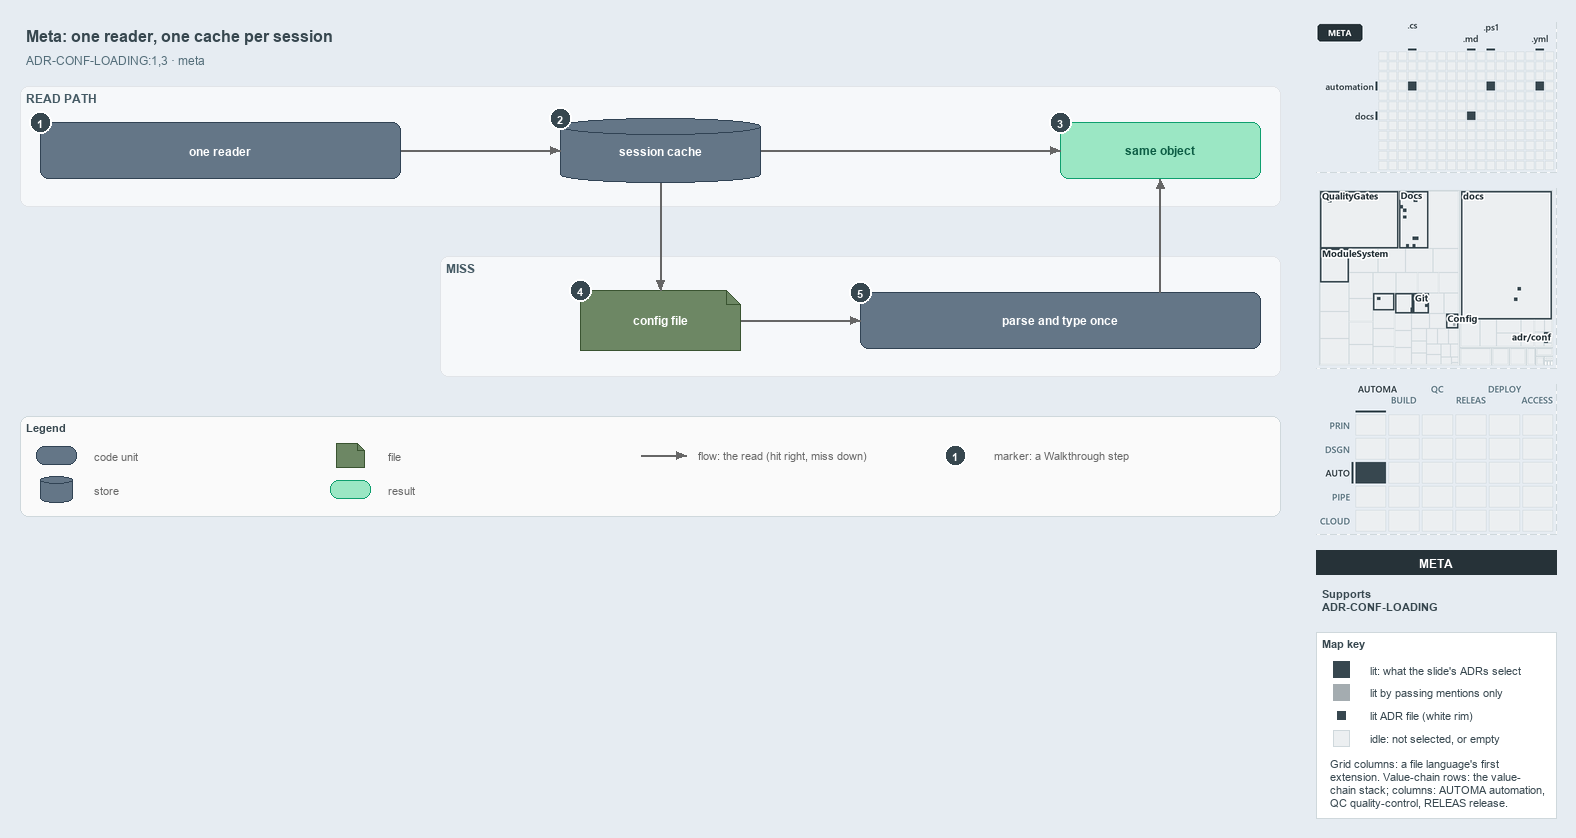

The diagram above was exported from draw.io. Its source (the exported page's mxGraphModel, read from the mxfile embedded in the PNG):
<mxGraphModel dx="1024" dy="768" grid="0" gridSize="10" guides="1" tooltips="1" connect="1" arrows="1" fold="1" page="1" pageScale="1" pageWidth="1572" pageHeight="600" background="#E6ECF2" math="0" shadow="0">
  <root>
    <mxCell id="0" />
    <mxCell id="1" parent="0" />
    <mxCell id="title" value="Meta: one reader, one cache per session" style="text;html=1;align=left;verticalAlign=middle;fontSize=16;fontStyle=1;fontColor=#37474F;" vertex="1" parent="1">
      <mxGeometry x="20" y="14" width="1260" height="30" as="geometry" />
    </mxCell>
    <mxCell id="subtitle" value="ADR-CONF-LOADING:1,3 · meta" style="text;html=1;align=left;verticalAlign=middle;fontSize=12;fontColor=#546E7A;" vertex="1" parent="1">
      <mxGeometry x="20" y="44" width="1240" height="20" as="geometry" />
    </mxCell>
    <mxCell id="band-read" value="READ PATH" style="rounded=1;html=1;arcSize=3;fillColor=#F6F8FA;strokeColor=#E1E4E8;verticalAlign=top;align=left;spacingLeft=8;fontStyle=1;fontSize=12;fontColor=#455A64;" vertex="1" parent="1">
      <mxGeometry x="20" y="80" width="1260" height="120" as="geometry" />
    </mxCell>
    <mxCell id="band-miss" value="MISS" style="rounded=1;html=1;arcSize=3;fillColor=#F6F8FA;strokeColor=#E1E4E8;verticalAlign=top;align=left;spacingLeft=8;fontStyle=1;fontSize=12;fontColor=#455A64;" vertex="1" parent="1">
      <mxGeometry x="440" y="250" width="840" height="120" as="geometry" />
    </mxCell>
    <mxCell id="reader" value="&lt;b&gt;one reader&lt;/b&gt;" style="rounded=1;whiteSpace=wrap;html=1;arcSize=20;fillColor=#647687;strokeColor=#314354;fontSize=12;fontColor=#FFFFFF;" vertex="1" parent="1">
      <mxGeometry x="40" y="116" width="360" height="56" as="geometry" />
    </mxCell>
    <mxCell id="cache" value="&lt;b&gt;session cache&lt;/b&gt;" style="shape=cylinder3;boundedLbl=1;backgroundOutline=1;size=8;whiteSpace=wrap;html=1;fillColor=#647687;strokeColor=#314354;fontSize=12;fontColor=#FFFFFF;" vertex="1" parent="1">
      <mxGeometry x="560" y="112" width="200" height="64" as="geometry" />
    </mxCell>
    <mxCell id="same" value="&lt;b&gt;same object&lt;/b&gt;" style="rounded=1;whiteSpace=wrap;html=1;arcSize=20;fillColor=#9BE7C4;strokeColor=#0E9F6E;fontColor=#0B5C43;fontSize=12;" vertex="1" parent="1">
      <mxGeometry x="1060" y="116" width="200" height="56" as="geometry" />
    </mxCell>
    <mxCell id="file" value="&lt;b&gt;config file&lt;/b&gt;" style="shape=note;size=14;whiteSpace=wrap;html=1;fillColor=#6d8764;strokeColor=#3a5431;fontSize=12;fontColor=#FFFFFF;" vertex="1" parent="1">
      <mxGeometry x="580" y="284" width="160" height="60" as="geometry" />
    </mxCell>
    <mxCell id="parse" value="&lt;b&gt;parse and type once&lt;/b&gt;" style="rounded=1;whiteSpace=wrap;html=1;arcSize=20;fillColor=#647687;strokeColor=#314354;fontSize=12;fontColor=#FFFFFF;" vertex="1" parent="1">
      <mxGeometry x="860" y="286" width="400" height="56" as="geometry" />
    </mxCell>
    <mxCell id="p-reader-cache-a" value="" style="text;html=1;strokeColor=none;fillColor=none;" vertex="1" parent="1">
      <mxGeometry x="400" y="144" width="1" height="1" as="geometry" />
    </mxCell>
    <mxCell id="p-reader-cache-b" value="" style="text;html=1;strokeColor=none;fillColor=none;" vertex="1" parent="1">
      <mxGeometry x="560" y="144" width="1" height="1" as="geometry" />
    </mxCell>
    <mxCell id="edge-reader-cache" value="" style="edgeStyle=orthogonalEdgeStyle;rounded=1;html=1;fontSize=10;endArrow=block;strokeColor=#666666;" edge="1" parent="1" source="p-reader-cache-a" target="p-reader-cache-b">
      <mxGeometry relative="1" as="geometry" />
    </mxCell>
    <mxCell id="p-cache-same-a" value="" style="text;html=1;strokeColor=none;fillColor=none;" vertex="1" parent="1">
      <mxGeometry x="760" y="144" width="1" height="1" as="geometry" />
    </mxCell>
    <mxCell id="p-cache-same-b" value="" style="text;html=1;strokeColor=none;fillColor=none;" vertex="1" parent="1">
      <mxGeometry x="1060" y="144" width="1" height="1" as="geometry" />
    </mxCell>
    <mxCell id="edge-cache-same" value="" style="edgeStyle=orthogonalEdgeStyle;rounded=1;html=1;fontSize=10;endArrow=block;strokeColor=#666666;" edge="1" parent="1" source="p-cache-same-a" target="p-cache-same-b">
      <mxGeometry relative="1" as="geometry" />
    </mxCell>
    <mxCell id="p-cache-file-a" value="" style="text;html=1;strokeColor=none;fillColor=none;" vertex="1" parent="1">
      <mxGeometry x="660" y="176" width="1" height="1" as="geometry" />
    </mxCell>
    <mxCell id="p-cache-file-b" value="" style="text;html=1;strokeColor=none;fillColor=none;" vertex="1" parent="1">
      <mxGeometry x="660" y="284" width="1" height="1" as="geometry" />
    </mxCell>
    <mxCell id="edge-cache-file" value="" style="edgeStyle=orthogonalEdgeStyle;rounded=1;html=1;fontSize=10;endArrow=block;strokeColor=#666666;" edge="1" parent="1" source="p-cache-file-a" target="p-cache-file-b">
      <mxGeometry relative="1" as="geometry" />
    </mxCell>
    <mxCell id="p-file-parse-a" value="" style="text;html=1;strokeColor=none;fillColor=none;" vertex="1" parent="1">
      <mxGeometry x="740" y="314" width="1" height="1" as="geometry" />
    </mxCell>
    <mxCell id="p-file-parse-b" value="" style="text;html=1;strokeColor=none;fillColor=none;" vertex="1" parent="1">
      <mxGeometry x="860" y="314" width="1" height="1" as="geometry" />
    </mxCell>
    <mxCell id="edge-file-parse" value="" style="edgeStyle=orthogonalEdgeStyle;rounded=1;html=1;fontSize=10;endArrow=block;strokeColor=#666666;" edge="1" parent="1" source="p-file-parse-a" target="p-file-parse-b">
      <mxGeometry relative="1" as="geometry" />
    </mxCell>
    <mxCell id="p-parse-same-a" value="" style="text;html=1;strokeColor=none;fillColor=none;" vertex="1" parent="1">
      <mxGeometry x="1160" y="286" width="1" height="1" as="geometry" />
    </mxCell>
    <mxCell id="p-parse-same-b" value="" style="text;html=1;strokeColor=none;fillColor=none;" vertex="1" parent="1">
      <mxGeometry x="1160" y="172" width="1" height="1" as="geometry" />
    </mxCell>
    <mxCell id="edge-parse-same" value="" style="edgeStyle=orthogonalEdgeStyle;rounded=1;html=1;fontSize=10;endArrow=block;strokeColor=#666666;" edge="1" parent="1" source="p-parse-same-a" target="p-parse-same-b">
      <mxGeometry relative="1" as="geometry" />
    </mxCell>
    <mxCell id="legend" value="&lt;b&gt;Legend&lt;/b&gt;" style="rounded=1;whiteSpace=wrap;html=1;arcSize=6;fillColor=#FAFAFA;strokeColor=#CFD8DC;align=left;verticalAlign=top;spacing=8;fontSize=11;fontColor=#37474F;" vertex="1" parent="1">
      <mxGeometry x="20" y="410" width="1260" height="100" as="geometry" />
    </mxCell>
    <mxCell id="legend-0" value="" style="rounded=1;whiteSpace=wrap;html=1;arcSize=20;fillColor=#647687;strokeColor=#314354;fontColor=#FFFFFF;" vertex="1" parent="1">
      <mxGeometry x="36" y="440" width="40" height="18" as="geometry" />
    </mxCell>
    <mxCell id="legend-0-text" value="code unit" style="text;html=1;align=left;verticalAlign=middle;fontSize=11;fontColor=#666666;" vertex="1" parent="1">
      <mxGeometry x="88" y="439" width="230" height="20" as="geometry" />
    </mxCell>
    <mxCell id="legend-1" value="" style="shape=cylinder3;boundedLbl=1;backgroundOutline=1;size=4;whiteSpace=wrap;html=1;fillColor=#647687;strokeColor=#314354;fontColor=#FFFFFF;" vertex="1" parent="1">
      <mxGeometry x="40" y="470" width="32" height="26" as="geometry" />
    </mxCell>
    <mxCell id="legend-1-text" value="store" style="text;html=1;align=left;verticalAlign=middle;fontSize=11;fontColor=#666666;" vertex="1" parent="1">
      <mxGeometry x="88" y="473" width="230" height="20" as="geometry" />
    </mxCell>
    <mxCell id="legend-2" value="" style="shape=note;size=7;whiteSpace=wrap;html=1;fillColor=#6d8764;strokeColor=#3a5431;fontColor=#FFFFFF;" vertex="1" parent="1">
      <mxGeometry x="336" y="437" width="28" height="24" as="geometry" />
    </mxCell>
    <mxCell id="legend-2-text" value="file" style="text;html=1;align=left;verticalAlign=middle;fontSize=11;fontColor=#666666;" vertex="1" parent="1">
      <mxGeometry x="382" y="439" width="230" height="20" as="geometry" />
    </mxCell>
    <mxCell id="legend-3" value="" style="rounded=1;whiteSpace=wrap;html=1;arcSize=20;fillColor=#9BE7C4;strokeColor=#0E9F6E;fontColor=#0B5C43;" vertex="1" parent="1">
      <mxGeometry x="330" y="474" width="40" height="18" as="geometry" />
    </mxCell>
    <mxCell id="legend-3-text" value="result" style="text;html=1;align=left;verticalAlign=middle;fontSize=11;fontColor=#666666;" vertex="1" parent="1">
      <mxGeometry x="382" y="473" width="230" height="20" as="geometry" />
    </mxCell>
    <mxCell id="legend-4-a" value="" style="text;html=1;strokeColor=none;fillColor=none;" vertex="1" parent="1">
      <mxGeometry x="640" y="449" width="1" height="1" as="geometry" />
    </mxCell>
    <mxCell id="legend-4-b" value="" style="text;html=1;strokeColor=none;fillColor=none;" vertex="1" parent="1">
      <mxGeometry x="686" y="449" width="1" height="1" as="geometry" />
    </mxCell>
    <mxCell id="legend-4" value="" style="edgeStyle=orthogonalEdgeStyle;rounded=1;html=1;endArrow=block;strokeColor=#666666;" edge="1" parent="1" source="legend-4-a" target="legend-4-b">
      <mxGeometry relative="1" as="geometry" />
    </mxCell>
    <mxCell id="legend-4-text" value="flow: the read (hit right, miss down)" style="text;html=1;align=left;verticalAlign=middle;fontSize=11;fontColor=#666666;" vertex="1" parent="1">
      <mxGeometry x="692" y="439" width="280" height="20" as="geometry" />
    </mxCell>
    <mxCell id="legend-5" value="1" style="ellipse;html=1;fillColor=#37474F;strokeColor=#FFFFFF;strokeWidth=2;fontColor=#FFFFFF;fontStyle=1;fontSize=11;" vertex="1" parent="1">
      <mxGeometry x="944" y="438" width="22" height="22" as="geometry" />
    </mxCell>
    <mxCell id="legend-5-text" value="marker: a Walkthrough step" style="text;html=1;align=left;verticalAlign=middle;fontSize=11;fontColor=#666666;" vertex="1" parent="1">
      <mxGeometry x="988" y="439" width="230" height="20" as="geometry" />
    </mxCell>
    <mxCell id="mark-1" value="1" style="ellipse;html=1;fillColor=#37474F;strokeColor=#FFFFFF;strokeWidth=2;fontColor=#FFFFFF;fontStyle=1;fontSize=11;" vertex="1" parent="1">
      <mxGeometry x="29" y="105" width="22" height="22" as="geometry" />
    </mxCell>
    <mxCell id="mark-2" value="2" style="ellipse;html=1;fillColor=#37474F;strokeColor=#FFFFFF;strokeWidth=2;fontColor=#FFFFFF;fontStyle=1;fontSize=11;" vertex="1" parent="1">
      <mxGeometry x="549" y="101" width="22" height="22" as="geometry" />
    </mxCell>
    <mxCell id="mark-3" value="3" style="ellipse;html=1;fillColor=#37474F;strokeColor=#FFFFFF;strokeWidth=2;fontColor=#FFFFFF;fontStyle=1;fontSize=11;" vertex="1" parent="1">
      <mxGeometry x="1049" y="105" width="22" height="22" as="geometry" />
    </mxCell>
    <mxCell id="mark-4" value="4" style="ellipse;html=1;fillColor=#37474F;strokeColor=#FFFFFF;strokeWidth=2;fontColor=#FFFFFF;fontStyle=1;fontSize=11;" vertex="1" parent="1">
      <mxGeometry x="569" y="273" width="22" height="22" as="geometry" />
    </mxCell>
    <mxCell id="mark-5" value="5" style="ellipse;html=1;fillColor=#37474F;strokeColor=#FFFFFF;strokeWidth=2;fontColor=#FFFFFF;fontStyle=1;fontSize=11;" vertex="1" parent="1">
      <mxGeometry x="849" y="275" width="22" height="22" as="geometry" />
    </mxCell>
    <mxCell id="minimap-grid" value="" style="shape=image;html=1;imageAspect=0;aspect=fixed;verticalLabelPosition=bottom;strokeColor=#CFD8DC;dashed=1;fillColor=#FAFAFA;image=data:image/png,(base64 omitted: 8220 chars);" vertex="1" parent="1">
      <mxGeometry x="1316" y="16" width="240" height="150" as="geometry" />
    </mxCell>
    <mxCell id="minimap-tree" value="" style="shape=image;html=1;imageAspect=0;aspect=fixed;verticalLabelPosition=bottom;strokeColor=#CFD8DC;dashed=1;fillColor=#FAFAFA;image=data:image/png,(base64 omitted: 22108 chars);" vertex="1" parent="1">
      <mxGeometry x="1316" y="182" width="240" height="180" as="geometry" />
    </mxCell>
    <mxCell id="minimap-chain" value="" style="shape=image;html=1;imageAspect=0;aspect=fixed;verticalLabelPosition=bottom;strokeColor=#CFD8DC;dashed=1;fillColor=#FAFAFA;image=data:image/png,(base64 omitted: 14160 chars);" vertex="1" parent="1">
      <mxGeometry x="1316" y="378" width="240" height="150" as="geometry" />
    </mxCell>
    <mxCell id="lens-badge" value="META" style="rounded=0;whiteSpace=wrap;html=1;align=center;verticalAlign=middle;fontSize=12;fontStyle=1;fontColor=#FFFFFF;fillColor=#263238;strokeColor=none;" vertex="1" parent="1">
      <mxGeometry x="1316" y="544" width="240" height="24" as="geometry" />
    </mxCell>
    <mxCell id="supports" value="&lt;b&gt;Supports&lt;/b&gt;&lt;br&gt;ADR-CONF-LOADING" style="text;html=1;whiteSpace=wrap;align=left;verticalAlign=top;fontSize=11;fontColor=#37474F;" vertex="1" parent="1">
      <mxGeometry x="1316" y="576" width="240" height="38" as="geometry" />
    </mxCell>
    <mxCell id="mapkey" value="&lt;b&gt;Map key&lt;/b&gt;" style="rounded=0;whiteSpace=wrap;html=1;align=left;verticalAlign=top;fontSize=11;fontColor=#37474F;fillColor=#FFFFFF;strokeColor=#CFD8DC;spacingLeft=8;spacingTop=2;" vertex="1" parent="1">
      <mxGeometry x="1316" y="626" width="240" height="186" as="geometry" />
    </mxCell>
    <mxCell id="mapkey-lit" value="" style="rounded=0;html=1;fillColor=#37474F;strokeColor=#37474F;" vertex="1" parent="1">
      <mxGeometry x="1333.0" y="655.0" width="16" height="16" as="geometry" />
    </mxCell>
    <mxCell id="mapkey-lit-text" value="lit: what the slide's ADRs select" style="text;html=1;align=left;verticalAlign=middle;fontSize=11;fontColor=#37474F;" vertex="1" parent="1">
      <mxGeometry x="1364" y="653" width="184" height="20" as="geometry" />
    </mxCell>
    <mxCell id="mapkey-touched" value="" style="rounded=0;html=1;fillColor=#A4ACB0;strokeColor=#A4ACB0;" vertex="1" parent="1">
      <mxGeometry x="1333.0" y="678.0" width="16" height="16" as="geometry" />
    </mxCell>
    <mxCell id="mapkey-touched-text" value="lit by passing mentions only" style="text;html=1;align=left;verticalAlign=middle;fontSize=11;fontColor=#37474F;" vertex="1" parent="1">
      <mxGeometry x="1364" y="676" width="184" height="20" as="geometry" />
    </mxCell>
    <mxCell id="mapkey-adr" value="" style="rounded=0;html=1;fillColor=#37474F;strokeColor=#FFFFFF;strokeWidth=2;" vertex="1" parent="1">
      <mxGeometry x="1335.0" y="703.0" width="12" height="12" as="geometry" />
    </mxCell>
    <mxCell id="mapkey-adr-text" value="lit ADR file (white rim)" style="text;html=1;align=left;verticalAlign=middle;fontSize=11;fontColor=#37474F;" vertex="1" parent="1">
      <mxGeometry x="1364" y="699" width="184" height="20" as="geometry" />
    </mxCell>
    <mxCell id="mapkey-idle" value="" style="rounded=0;html=1;fillColor=#ECEFF1;strokeColor=#CFD8DC;" vertex="1" parent="1">
      <mxGeometry x="1333.0" y="724.0" width="16" height="16" as="geometry" />
    </mxCell>
    <mxCell id="mapkey-idle-text" value="idle: not selected, or empty" style="text;html=1;align=left;verticalAlign=middle;fontSize=11;fontColor=#37474F;" vertex="1" parent="1">
      <mxGeometry x="1364" y="722" width="184" height="20" as="geometry" />
    </mxCell>
    <mxCell id="mapkey-codes" value="Grid columns: a file language's first&lt;br&gt;extension. Value-chain rows: the value-&lt;br&gt;chain stack; columns: AUTOMA automation,&lt;br&gt;QC quality-control, RELEAS release." style="text;html=1;align=left;verticalAlign=top;whiteSpace=wrap;fontSize=11;fontColor=#37474F;" vertex="1" parent="1">
      <mxGeometry x="1324" y="746" width="224" height="60" as="geometry" />
    </mxCell>
  </root>
</mxGraphModel>